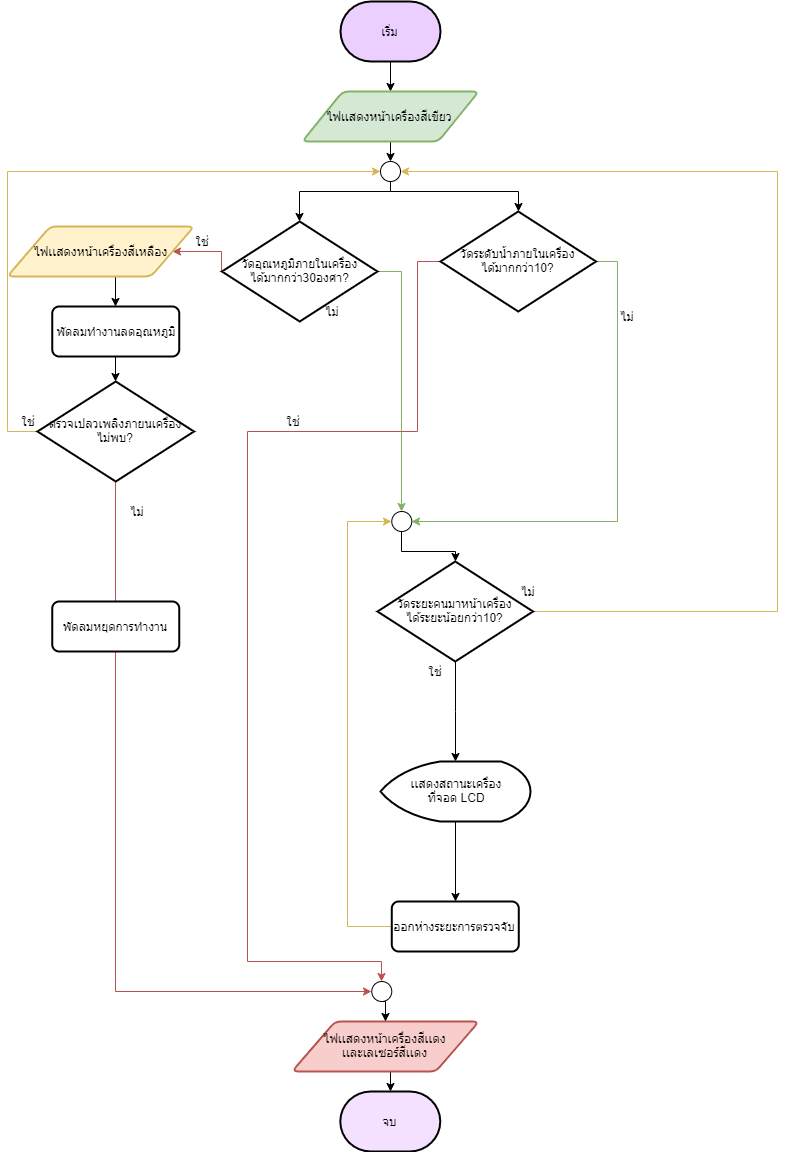

The diagram above was exported from draw.io. Its source (the exported page's mxGraphModel, read from the mxfile embedded in the PNG):
<mxGraphModel dx="1024" dy="592" grid="1" gridSize="10" guides="1" tooltips="1" connect="1" arrows="1" fold="1" page="1" pageScale="1" pageWidth="827" pageHeight="1169" math="0" shadow="0">
  <root>
    <mxCell id="0" />
    <mxCell id="1" parent="0" />
    <mxCell id="FU5tzTVzxdJ1n4yyrata-5" style="edgeStyle=orthogonalEdgeStyle;rounded=0;orthogonalLoop=1;jettySize=auto;html=1;exitX=0.5;exitY=1;exitDx=0;exitDy=0;exitPerimeter=0;entryX=0.5;entryY=0;entryDx=0;entryDy=0;" parent="1" source="WBsbZar1hocKgwUbYAQl-1" target="FU5tzTVzxdJ1n4yyrata-4" edge="1">
      <mxGeometry relative="1" as="geometry" />
    </mxCell>
    <mxCell id="WBsbZar1hocKgwUbYAQl-1" value="เริ่ม" style="strokeWidth=2;html=1;shape=mxgraph.flowchart.terminator;whiteSpace=wrap;fillColor=#EACFFF;" parent="1" vertex="1">
      <mxGeometry x="363" y="10" width="100" height="60" as="geometry" />
    </mxCell>
    <mxCell id="WBsbZar1hocKgwUbYAQl-2" value="จบ" style="strokeWidth=2;html=1;shape=mxgraph.flowchart.terminator;whiteSpace=wrap;fillColor=#F4E0FF;" parent="1" vertex="1">
      <mxGeometry x="362.78" y="1100" width="100" height="60" as="geometry" />
    </mxCell>
    <mxCell id="WBsbZar1hocKgwUbYAQl-29" style="edgeStyle=orthogonalEdgeStyle;rounded=0;orthogonalLoop=1;jettySize=auto;html=1;entryX=0.5;entryY=0;entryDx=0;entryDy=0;entryPerimeter=0;" parent="1" source="FU5tzTVzxdJ1n4yyrata-8" target="WBsbZar1hocKgwUbYAQl-28" edge="1">
      <mxGeometry relative="1" as="geometry">
        <mxPoint x="204" y="320" as="sourcePoint" />
        <Array as="points">
          <mxPoint x="170" y="328" />
          <mxPoint x="204" y="328" />
        </Array>
      </mxGeometry>
    </mxCell>
    <mxCell id="WBsbZar1hocKgwUbYAQl-17" style="edgeStyle=orthogonalEdgeStyle;rounded=0;orthogonalLoop=1;jettySize=auto;html=1;exitX=0;exitY=0.5;exitDx=0;exitDy=0;exitPerimeter=0;entryX=1;entryY=0.5;entryDx=0;entryDy=0;fillColor=#f8cecc;strokeColor=#b85450;" parent="1" source="WBsbZar1hocKgwUbYAQl-11" target="FU5tzTVzxdJ1n4yyrata-7" edge="1">
      <mxGeometry relative="1" as="geometry">
        <mxPoint x="267" y="260" as="targetPoint" />
        <Array as="points">
          <mxPoint x="244" y="260" />
        </Array>
      </mxGeometry>
    </mxCell>
    <mxCell id="BEbjSPd5uzfhJ3Oxq8R0-5" style="edgeStyle=orthogonalEdgeStyle;rounded=0;orthogonalLoop=1;jettySize=auto;html=1;exitX=1;exitY=0.5;exitDx=0;exitDy=0;exitPerimeter=0;entryX=0.5;entryY=0;entryDx=0;entryDy=0;entryPerimeter=0;fillColor=#d5e8d4;strokeColor=#82b366;" parent="1" source="WBsbZar1hocKgwUbYAQl-11" target="FU5tzTVzxdJ1n4yyrata-18" edge="1">
      <mxGeometry relative="1" as="geometry" />
    </mxCell>
    <mxCell id="WBsbZar1hocKgwUbYAQl-11" value="วัดอุณหภูมิภายในเครื่อง&lt;br&gt;ได้มากกว่า30องศา?" style="strokeWidth=2;html=1;shape=mxgraph.flowchart.decision;whiteSpace=wrap;" parent="1" vertex="1">
      <mxGeometry x="244.44" y="230" width="155.56" height="100" as="geometry" />
    </mxCell>
    <mxCell id="WBsbZar1hocKgwUbYAQl-35" style="edgeStyle=orthogonalEdgeStyle;rounded=0;orthogonalLoop=1;jettySize=auto;html=1;exitX=0;exitY=0.5;exitDx=0;exitDy=0;exitPerimeter=0;entryX=0.5;entryY=0;entryDx=0;entryDy=0;entryPerimeter=0;fillColor=#f8cecc;strokeColor=#b85450;" parent="1" source="WBsbZar1hocKgwUbYAQl-33" target="FU5tzTVzxdJ1n4yyrata-22" edge="1">
      <mxGeometry relative="1" as="geometry">
        <Array as="points">
          <mxPoint x="440" y="270" />
          <mxPoint x="440" y="440" />
          <mxPoint x="270" y="440" />
          <mxPoint x="270" y="970" />
          <mxPoint x="404" y="970" />
        </Array>
        <mxPoint x="270" y="880" as="targetPoint" />
      </mxGeometry>
    </mxCell>
    <mxCell id="FU5tzTVzxdJ1n4yyrata-19" style="edgeStyle=orthogonalEdgeStyle;rounded=0;orthogonalLoop=1;jettySize=auto;html=1;exitX=1;exitY=0.5;exitDx=0;exitDy=0;exitPerimeter=0;entryX=1;entryY=0.5;entryDx=0;entryDy=0;entryPerimeter=0;fillColor=#d5e8d4;strokeColor=#82b366;" parent="1" source="WBsbZar1hocKgwUbYAQl-33" target="FU5tzTVzxdJ1n4yyrata-18" edge="1">
      <mxGeometry relative="1" as="geometry">
        <Array as="points">
          <mxPoint x="640" y="270" />
          <mxPoint x="640" y="530" />
        </Array>
      </mxGeometry>
    </mxCell>
    <mxCell id="WBsbZar1hocKgwUbYAQl-33" value="วัดระดับน้ำภายในเครื่อง&lt;br&gt;ได้มากกว่า10?" style="strokeWidth=2;html=1;shape=mxgraph.flowchart.decision;whiteSpace=wrap;" parent="1" vertex="1">
      <mxGeometry x="463" y="220" width="155.56" height="100" as="geometry" />
    </mxCell>
    <mxCell id="WBsbZar1hocKgwUbYAQl-43" value="" style="edgeStyle=orthogonalEdgeStyle;rounded=0;orthogonalLoop=1;jettySize=auto;html=1;entryX=0.5;entryY=0;entryDx=0;entryDy=0;entryPerimeter=0;" parent="1" source="WBsbZar1hocKgwUbYAQl-39" target="FU5tzTVzxdJ1n4yyrata-1" edge="1">
      <mxGeometry relative="1" as="geometry">
        <mxPoint x="478" y="730" as="targetPoint" />
      </mxGeometry>
    </mxCell>
    <mxCell id="FU5tzTVzxdJ1n4yyrata-15" style="edgeStyle=orthogonalEdgeStyle;rounded=0;orthogonalLoop=1;jettySize=auto;html=1;exitX=1;exitY=0.5;exitDx=0;exitDy=0;exitPerimeter=0;entryX=1;entryY=0.5;entryDx=0;entryDy=0;entryPerimeter=0;fillColor=#fff2cc;strokeColor=#d6b656;" parent="1" source="WBsbZar1hocKgwUbYAQl-39" target="FU5tzTVzxdJ1n4yyrata-12" edge="1">
      <mxGeometry relative="1" as="geometry">
        <Array as="points">
          <mxPoint x="800" y="620" />
          <mxPoint x="800" y="180" />
        </Array>
      </mxGeometry>
    </mxCell>
    <mxCell id="WBsbZar1hocKgwUbYAQl-39" value="วัดระยะคนมาหน้าเครื่อง&lt;br&gt;ได้ระยะน้อยกว่า10?" style="strokeWidth=2;html=1;shape=mxgraph.flowchart.decision;whiteSpace=wrap;" parent="1" vertex="1">
      <mxGeometry x="400" y="570" width="155.56" height="100" as="geometry" />
    </mxCell>
    <mxCell id="WBsbZar1hocKgwUbYAQl-64" style="edgeStyle=orthogonalEdgeStyle;rounded=0;orthogonalLoop=1;jettySize=auto;html=1;exitX=0.5;exitY=1;exitDx=0;exitDy=0;exitPerimeter=0;entryX=0;entryY=0.5;entryDx=0;entryDy=0;entryPerimeter=0;fillColor=#f8cecc;strokeColor=#b85450;" parent="1" source="WBsbZar1hocKgwUbYAQl-28" target="FU5tzTVzxdJ1n4yyrata-22" edge="1">
      <mxGeometry relative="1" as="geometry">
        <mxPoint x="204" y="1060" as="targetPoint" />
        <Array as="points">
          <mxPoint x="138" y="1000" />
        </Array>
      </mxGeometry>
    </mxCell>
    <mxCell id="FU5tzTVzxdJ1n4yyrata-17" style="edgeStyle=orthogonalEdgeStyle;rounded=0;orthogonalLoop=1;jettySize=auto;html=1;exitX=0;exitY=0.5;exitDx=0;exitDy=0;exitPerimeter=0;entryX=0;entryY=0.5;entryDx=0;entryDy=0;entryPerimeter=0;fillColor=#fff2cc;strokeColor=#d6b656;" parent="1" source="WBsbZar1hocKgwUbYAQl-28" target="FU5tzTVzxdJ1n4yyrata-12" edge="1">
      <mxGeometry relative="1" as="geometry">
        <Array as="points">
          <mxPoint x="30" y="440" />
          <mxPoint x="30" y="180" />
        </Array>
      </mxGeometry>
    </mxCell>
    <mxCell id="WBsbZar1hocKgwUbYAQl-28" value="ตรวจเปลวเพลิงภายนเครื่อง&lt;br&gt;ไม่พบ?" style="strokeWidth=2;html=1;shape=mxgraph.flowchart.decision;whiteSpace=wrap;" parent="1" vertex="1">
      <mxGeometry x="60" y="390" width="156.5" height="100" as="geometry" />
    </mxCell>
    <mxCell id="FU5tzTVzxdJ1n4yyrata-21" style="edgeStyle=orthogonalEdgeStyle;rounded=0;orthogonalLoop=1;jettySize=auto;html=1;exitX=0;exitY=0.5;exitDx=0;exitDy=0;entryX=0;entryY=0.5;entryDx=0;entryDy=0;entryPerimeter=0;fillColor=#fff2cc;strokeColor=#d6b656;" parent="1" source="WBsbZar1hocKgwUbYAQl-52" target="FU5tzTVzxdJ1n4yyrata-18" edge="1">
      <mxGeometry relative="1" as="geometry">
        <Array as="points">
          <mxPoint x="370" y="935" />
          <mxPoint x="370" y="530" />
        </Array>
      </mxGeometry>
    </mxCell>
    <mxCell id="WBsbZar1hocKgwUbYAQl-52" value="ออกห่างระยะการตรวจจับ" style="rounded=1;whiteSpace=wrap;html=1;absoluteArcSize=1;arcSize=14;strokeWidth=2;" parent="1" vertex="1">
      <mxGeometry x="414.28" y="910" width="127" height="50" as="geometry" />
    </mxCell>
    <mxCell id="WBsbZar1hocKgwUbYAQl-58" value="ใช่" style="text;html=1;strokeColor=none;fillColor=none;align=center;verticalAlign=middle;whiteSpace=wrap;rounded=0;" parent="1" vertex="1">
      <mxGeometry x="204.44" y="240" width="40" height="20" as="geometry" />
    </mxCell>
    <mxCell id="WBsbZar1hocKgwUbYAQl-59" value="ไม่" style="text;html=1;strokeColor=none;fillColor=none;align=center;verticalAlign=middle;whiteSpace=wrap;rounded=0;" parent="1" vertex="1">
      <mxGeometry x="335" y="310" width="40" height="20" as="geometry" />
    </mxCell>
    <mxCell id="WBsbZar1hocKgwUbYAQl-62" value="ใช่" style="text;html=1;strokeColor=none;fillColor=none;align=center;verticalAlign=middle;whiteSpace=wrap;rounded=0;" parent="1" vertex="1">
      <mxGeometry x="29.99999999999997" y="420" width="40" height="20" as="geometry" />
    </mxCell>
    <mxCell id="WBsbZar1hocKgwUbYAQl-65" value="ไม่" style="text;html=1;strokeColor=none;fillColor=none;align=center;verticalAlign=middle;whiteSpace=wrap;rounded=0;" parent="1" vertex="1">
      <mxGeometry x="140" y="510" width="40" height="20" as="geometry" />
    </mxCell>
    <mxCell id="WBsbZar1hocKgwUbYAQl-66" value="ไม่" style="text;html=1;strokeColor=none;fillColor=none;align=center;verticalAlign=middle;whiteSpace=wrap;rounded=0;" parent="1" vertex="1">
      <mxGeometry x="630" y="315" width="40" height="20" as="geometry" />
    </mxCell>
    <mxCell id="WBsbZar1hocKgwUbYAQl-67" value="ไม่" style="text;html=1;strokeColor=none;fillColor=none;align=center;verticalAlign=middle;whiteSpace=wrap;rounded=0;" parent="1" vertex="1">
      <mxGeometry x="530.56" y="590" width="40" height="20" as="geometry" />
    </mxCell>
    <mxCell id="WBsbZar1hocKgwUbYAQl-70" value="ใช่" style="text;html=1;strokeColor=none;fillColor=none;align=center;verticalAlign=middle;whiteSpace=wrap;rounded=0;" parent="1" vertex="1">
      <mxGeometry x="295" y="420" width="40" height="20" as="geometry" />
    </mxCell>
    <mxCell id="WBsbZar1hocKgwUbYAQl-72" value="ใช่" style="text;html=1;strokeColor=none;fillColor=none;align=center;verticalAlign=middle;whiteSpace=wrap;rounded=0;" parent="1" vertex="1">
      <mxGeometry x="437.78000000000003" y="670" width="40" height="20" as="geometry" />
    </mxCell>
    <mxCell id="FU5tzTVzxdJ1n4yyrata-3" style="edgeStyle=orthogonalEdgeStyle;rounded=0;orthogonalLoop=1;jettySize=auto;html=1;exitX=0.5;exitY=1;exitDx=0;exitDy=0;exitPerimeter=0;entryX=0.5;entryY=0;entryDx=0;entryDy=0;" parent="1" source="FU5tzTVzxdJ1n4yyrata-1" target="WBsbZar1hocKgwUbYAQl-52" edge="1">
      <mxGeometry relative="1" as="geometry" />
    </mxCell>
    <mxCell id="FU5tzTVzxdJ1n4yyrata-1" value="&lt;span style=&quot;white-space: normal&quot;&gt;เเสดงสถานะเครื่อง&lt;br&gt;ที่จอด LCD&lt;br&gt;&lt;/span&gt;" style="strokeWidth=2;html=1;shape=mxgraph.flowchart.display;whiteSpace=wrap;" parent="1" vertex="1">
      <mxGeometry x="403" y="770" width="150" height="60" as="geometry" />
    </mxCell>
    <mxCell id="FU5tzTVzxdJ1n4yyrata-16" style="edgeStyle=orthogonalEdgeStyle;rounded=0;orthogonalLoop=1;jettySize=auto;html=1;exitX=0.5;exitY=1;exitDx=0;exitDy=0;entryX=0.5;entryY=0;entryDx=0;entryDy=0;entryPerimeter=0;" parent="1" source="FU5tzTVzxdJ1n4yyrata-4" target="FU5tzTVzxdJ1n4yyrata-12" edge="1">
      <mxGeometry relative="1" as="geometry" />
    </mxCell>
    <mxCell id="FU5tzTVzxdJ1n4yyrata-4" value="&lt;span style=&quot;white-space: normal&quot;&gt;ไฟเเสดงหน้าเครื่องสีเขียว&lt;/span&gt;" style="shape=parallelogram;html=1;strokeWidth=2;perimeter=parallelogramPerimeter;whiteSpace=wrap;rounded=1;arcSize=12;size=0.23;fillColor=#d5e8d4;strokeColor=#82b366;" parent="1" vertex="1">
      <mxGeometry x="324.66" y="100" width="176.67" height="50" as="geometry" />
    </mxCell>
    <mxCell id="BEbjSPd5uzfhJ3Oxq8R0-1" style="edgeStyle=orthogonalEdgeStyle;rounded=0;orthogonalLoop=1;jettySize=auto;html=1;exitX=0.5;exitY=1;exitDx=0;exitDy=0;entryX=0.5;entryY=0;entryDx=0;entryDy=0;" parent="1" source="FU5tzTVzxdJ1n4yyrata-7" target="FU5tzTVzxdJ1n4yyrata-8" edge="1">
      <mxGeometry relative="1" as="geometry" />
    </mxCell>
    <mxCell id="FU5tzTVzxdJ1n4yyrata-7" value="&lt;span style=&quot;white-space: normal&quot;&gt;ไฟเเสดงหน้าเครื่องสีเหลือง&lt;/span&gt;" style="shape=parallelogram;html=1;strokeWidth=2;perimeter=parallelogramPerimeter;whiteSpace=wrap;rounded=1;arcSize=12;size=0.23;fillColor=#fff2cc;strokeColor=#d6b656;" parent="1" vertex="1">
      <mxGeometry x="29.83" y="235" width="186.67" height="50" as="geometry" />
    </mxCell>
    <mxCell id="FU5tzTVzxdJ1n4yyrata-8" value="พัดลมทำงานลดอุณหภูมิ" style="rounded=1;whiteSpace=wrap;html=1;absoluteArcSize=1;arcSize=14;strokeWidth=2;" parent="1" vertex="1">
      <mxGeometry x="74.75" y="315" width="127" height="50" as="geometry" />
    </mxCell>
    <mxCell id="FU5tzTVzxdJ1n4yyrata-11" style="edgeStyle=orthogonalEdgeStyle;rounded=0;orthogonalLoop=1;jettySize=auto;html=1;exitX=0.5;exitY=1;exitDx=0;exitDy=0;entryX=0.5;entryY=0;entryDx=0;entryDy=0;entryPerimeter=0;" parent="1" source="FU5tzTVzxdJ1n4yyrata-10" target="WBsbZar1hocKgwUbYAQl-2" edge="1">
      <mxGeometry relative="1" as="geometry" />
    </mxCell>
    <mxCell id="FU5tzTVzxdJ1n4yyrata-10" value="ไฟเเสดงหน้าเครื่องสีเเดง&lt;br&gt;เเละเลเซอร์สีเเดง" style="shape=parallelogram;html=1;strokeWidth=2;perimeter=parallelogramPerimeter;whiteSpace=wrap;rounded=1;arcSize=12;size=0.23;fillColor=#f8cecc;strokeColor=#b85450;" parent="1" vertex="1">
      <mxGeometry x="314.66" y="1030" width="186.67" height="50" as="geometry" />
    </mxCell>
    <mxCell id="FU5tzTVzxdJ1n4yyrata-14" style="edgeStyle=orthogonalEdgeStyle;rounded=0;orthogonalLoop=1;jettySize=auto;html=1;exitX=0.5;exitY=1;exitDx=0;exitDy=0;exitPerimeter=0;entryX=0.5;entryY=0;entryDx=0;entryDy=0;entryPerimeter=0;" parent="1" source="FU5tzTVzxdJ1n4yyrata-12" target="WBsbZar1hocKgwUbYAQl-11" edge="1">
      <mxGeometry relative="1" as="geometry">
        <Array as="points">
          <mxPoint x="413" y="200" />
          <mxPoint x="322" y="200" />
        </Array>
      </mxGeometry>
    </mxCell>
    <mxCell id="BEbjSPd5uzfhJ3Oxq8R0-3" style="edgeStyle=orthogonalEdgeStyle;rounded=0;orthogonalLoop=1;jettySize=auto;html=1;exitX=0.5;exitY=1;exitDx=0;exitDy=0;exitPerimeter=0;" parent="1" source="FU5tzTVzxdJ1n4yyrata-12" target="WBsbZar1hocKgwUbYAQl-33" edge="1">
      <mxGeometry relative="1" as="geometry">
        <Array as="points">
          <mxPoint x="413" y="200" />
          <mxPoint x="541" y="200" />
        </Array>
      </mxGeometry>
    </mxCell>
    <mxCell id="FU5tzTVzxdJ1n4yyrata-12" value="" style="verticalLabelPosition=bottom;verticalAlign=top;html=1;shape=mxgraph.flowchart.on-page_reference;" parent="1" vertex="1">
      <mxGeometry x="403" y="170" width="20" height="20" as="geometry" />
    </mxCell>
    <mxCell id="FU5tzTVzxdJ1n4yyrata-20" style="edgeStyle=orthogonalEdgeStyle;rounded=0;orthogonalLoop=1;jettySize=auto;html=1;exitX=0.5;exitY=1;exitDx=0;exitDy=0;exitPerimeter=0;entryX=0.5;entryY=0;entryDx=0;entryDy=0;entryPerimeter=0;" parent="1" source="FU5tzTVzxdJ1n4yyrata-18" target="WBsbZar1hocKgwUbYAQl-39" edge="1">
      <mxGeometry relative="1" as="geometry">
        <Array as="points">
          <mxPoint x="424" y="560" />
          <mxPoint x="478" y="560" />
        </Array>
      </mxGeometry>
    </mxCell>
    <mxCell id="FU5tzTVzxdJ1n4yyrata-18" value="" style="verticalLabelPosition=bottom;verticalAlign=top;html=1;shape=mxgraph.flowchart.on-page_reference;" parent="1" vertex="1">
      <mxGeometry x="414.28" y="520" width="20" height="20" as="geometry" />
    </mxCell>
    <mxCell id="FU5tzTVzxdJ1n4yyrata-25" style="edgeStyle=orthogonalEdgeStyle;rounded=0;orthogonalLoop=1;jettySize=auto;html=1;exitX=0.5;exitY=1;exitDx=0;exitDy=0;exitPerimeter=0;entryX=0.5;entryY=0;entryDx=0;entryDy=0;" parent="1" source="FU5tzTVzxdJ1n4yyrata-22" target="FU5tzTVzxdJ1n4yyrata-10" edge="1">
      <mxGeometry relative="1" as="geometry" />
    </mxCell>
    <mxCell id="FU5tzTVzxdJ1n4yyrata-22" value="" style="verticalLabelPosition=bottom;verticalAlign=top;html=1;shape=mxgraph.flowchart.on-page_reference;" parent="1" vertex="1">
      <mxGeometry x="394.28" y="990" width="20" height="20" as="geometry" />
    </mxCell>
    <mxCell id="mGS1Ktp2RiXWMKhW-jlb-1" value="พัดลมหยุดการทำงาน" style="rounded=1;whiteSpace=wrap;html=1;absoluteArcSize=1;arcSize=14;strokeWidth=2;" vertex="1" parent="1">
      <mxGeometry x="74.75" y="610" width="127" height="50" as="geometry" />
    </mxCell>
  </root>
</mxGraphModel>